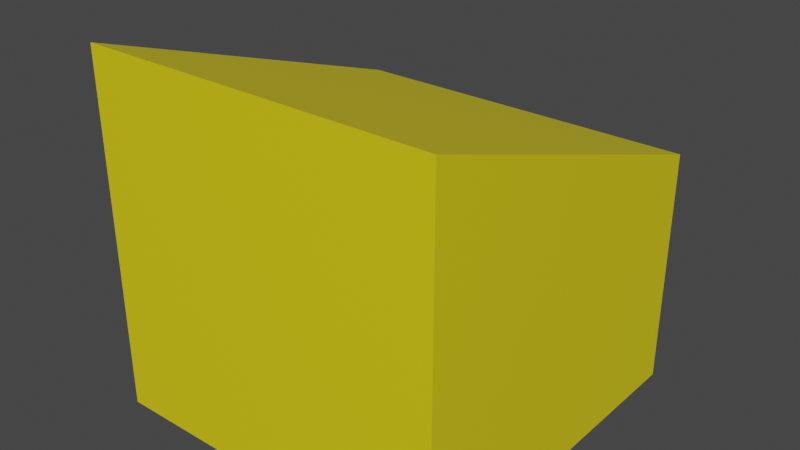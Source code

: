 # Source: RampHighHeight.blend  (saved by Blender 2.82.7; exported with 4.5.12 LTS)
import bpy
from mathutils import Matrix  # noqa: F401  (used for matrix-valued properties, if any)

bpy.ops.wm.read_factory_settings(use_empty=True)
scene = bpy.context.scene
scene.name = 'Scene'

# ---- collections
col_collection = bpy.data.collections.new('Collection'); scene.collection.children.link(col_collection)

# ---- materials (node trees are filled in below, after node groups)
mat_material = bpy.data.materials.new('Material')
mat_material.alpha_threshold = 0.0
mat_material.use_transparent_shadow = False
mat_material.line_color = (0.0, 0.0, 0.0, 1.0)

# ---- material node trees
mat_material.use_nodes = True; mat_material.node_tree.nodes.clear()
_N = mat_material.node_tree.nodes; _L = mat_material.node_tree.links
n0 = _N.new('ShaderNodeOutputMaterial'); n0.name = 'Material Output'; n0.location = (300, 300)
n1 = _N.new('ShaderNodeBsdfPrincipled'); n1.name = 'Principled BSDF'; n1.location = (10, 300)
n1.distribution = 'GGX'
n1.subsurface_method = 'BURLEY'
n1.inputs[0].default_value = (0.8, 0.6732, 0.007409, 1.0)
n1.inputs[2].default_value = 0.4
n1.inputs[3].default_value = 1.45
n1.inputs[27].default_value = (0.0, 0.0, 0.0, 1.0)
n1.inputs[28].default_value = 1.0
_L.new(n1.outputs[0], n0.inputs[0])
n0.is_active_output = True

# ---- world
world_world = bpy.data.worlds.new('World'); scene.world = world_world
world_world.use_nodes = True; world_world.node_tree.nodes.clear()
_N = world_world.node_tree.nodes; _L = world_world.node_tree.links
n0 = _N.new('ShaderNodeOutputWorld'); n0.name = 'World Output'; n0.location = (300, 300)
n1 = _N.new('ShaderNodeBackground'); n1.name = 'Background'; n1.location = (10, 300)
n1.inputs[0].default_value = (0.05088, 0.05088, 0.05088, 1.0)
_L.new(n1.outputs[0], n0.inputs[0])
n0.is_active_output = True
world_world.color = (0.05088, 0.05088, 0.05088)
world_world.use_sun_shadow = False
world_world.sun_shadow_jitter_overblur = 0.0

# ---- meshes
me_cube = bpy.data.meshes.new('Cube')
me_cube.from_pydata([(1.5, 1.5, 1.0), (1.5, 1.5, -1.0), (1.5, -1.5, 2.0), (1.5, -1.5, -1.0), (-1.5, 1.5, 1.0), (-1.5, 1.5, -1.0), (-1.5, -1.5, 2.0), (-1.5, -1.5, -1.0)], [], [(0, 4, 6, 2), (3, 2, 6, 7), (7, 6, 4, 5), (5, 1, 3, 7), (1, 0, 2, 3), (5, 4, 0, 1)])
_uv = me_cube.uv_layers.new(name='UVMap')
_uv.uv.foreach_set('vector', [0.625, 0.5, 0.875, 0.5, 0.875, 0.75, 0.625, 0.75, 0.375, 0.75, 0.625, 0.75, 0.625, 1.0, 0.375, 1.0, 0.375, 0.0, 0.625, 0.0, 0.625, 0.25, 0.375, 0.25, 0.125, 0.5, 0.375, 0.5, 0.375, 0.75, 0.125, 0.75, 0.375, 0.5, 0.625, 0.5, 0.625, 0.75, 0.375, 0.75, 0.375, 0.25, 0.625, 0.25, 0.625, 0.5, 0.375, 0.5])
me_cube.materials.append(mat_material)
me_cube.use_remesh_preserve_volume = False
me_cube.use_remesh_preserve_attributes = False
me_cube.use_mirror_vertex_groups = False
me_cube.update()

# ---- objects
ob_highheightramp = bpy.data.objects.new('HighHeightRamp', me_cube)

# ---- transforms, parenting, visibility, modifiers, constraints
ob_highheightramp.location = (0.0, 0.0, 1.0)
ob_highheightramp.lock_rotations_4d = False
ob_highheightramp.empty_display_type = 'ARROWS'
ob_highheightramp.lineart.crease_threshold = 0.0

# ---- collection membership
col_collection.objects.link(ob_highheightramp)

# ---- scene / render settings (as saved in the file)
scene.frame_start = 1; scene.frame_end = 250; scene.frame_set(1)
scene.render.engine = 'BLENDER_EEVEE_NEXT'
scene.cycles.use_denoising = False
scene.cycles.samples = 128
scene.cycles.sampling_pattern = 'TABULATED_SOBOL'
scene.cycles.use_adaptive_sampling = False
scene.cycles.use_light_tree = False
scene.view_settings.view_transform = 'Filmic'
bpy.context.view_layer.update()

# ---- added for rendering (the .blend has no active camera and no usable light): camera, sun
cam_auto = bpy.data.cameras.new('AutoCamera')
cam_auto.lens = 50.0
cam_auto.sensor_width = 36.0
cam_auto.clip_end = 1000.0
ob_auto_camera = bpy.data.objects.new('AutoCamera', cam_auto)
scene.collection.objects.link(ob_auto_camera)
ob_auto_camera.location = (4.80761, -5.76913, 5.34609)
ob_auto_camera.rotation_euler = (1.09748, -7.21219e-08, 0.694738)
scene.camera = ob_auto_camera
light_auto_sun = bpy.data.lights.new('AutoSun', 'SUN')
light_auto_sun.energy = 3.0
light_auto_sun.angle = 0.0523599
ob_auto_sun = bpy.data.objects.new('AutoSun', light_auto_sun)
scene.collection.objects.link(ob_auto_sun)
ob_auto_sun.rotation_euler = (0.872665, 0.174533, 0.523599)
bpy.context.view_layer.update()
